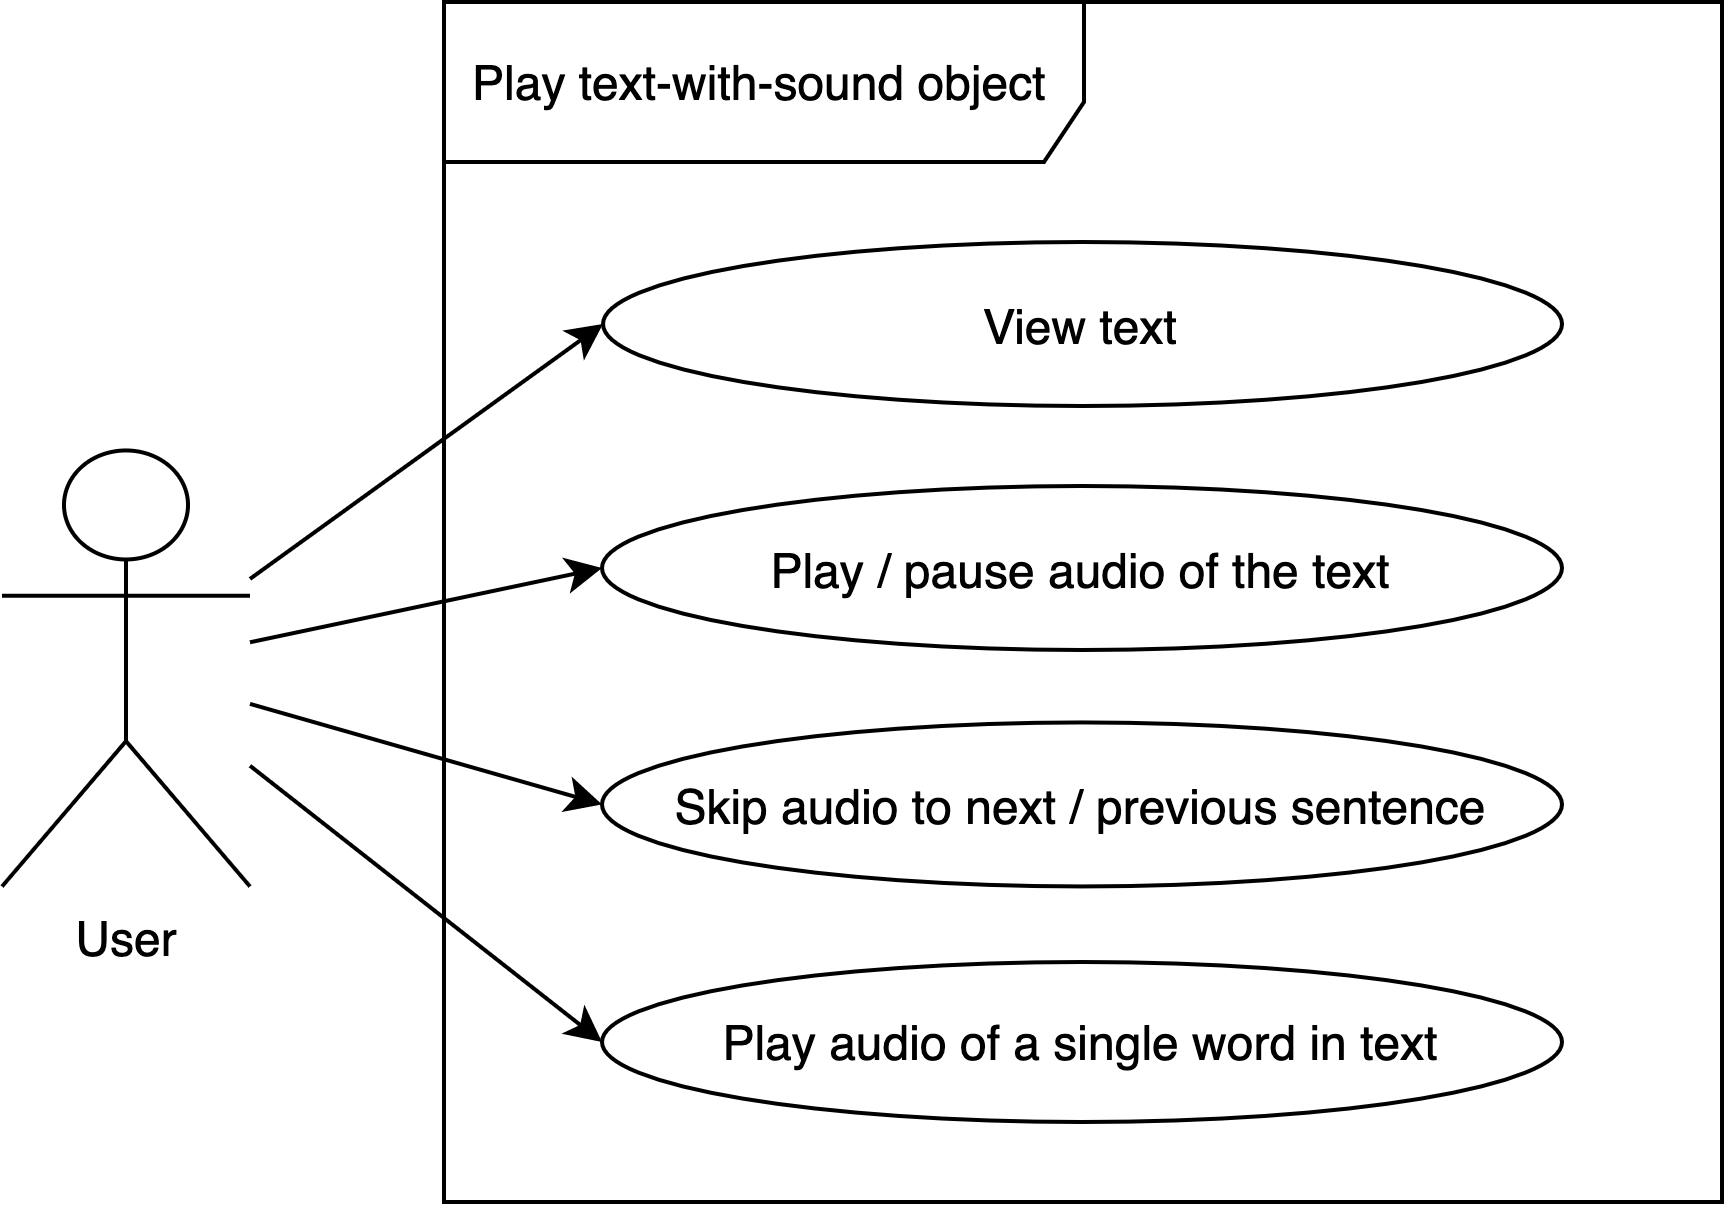

The diagram above was exported from draw.io. Its source (the exported page's mxGraphModel, read from the mxfile embedded in the PNG):
<mxGraphModel dx="988" dy="578" grid="1" gridSize="10" guides="1" tooltips="1" connect="1" arrows="1" fold="1" page="1" pageScale="1" pageWidth="827" pageHeight="1169" math="0" shadow="0">
  <root>
    <mxCell id="WlDZ9p8F2aKJW-WgQOWt-0" />
    <mxCell id="WlDZ9p8F2aKJW-WgQOWt-1" parent="WlDZ9p8F2aKJW-WgQOWt-0" />
    <mxCell id="WlDZ9p8F2aKJW-WgQOWt-2" value="Play text-with-sound object" style="shape=umlFrame;whiteSpace=wrap;html=1;width=160;height=40;boundedLbl=1;verticalAlign=middle;align=left;spacingLeft=5;" vertex="1" parent="WlDZ9p8F2aKJW-WgQOWt-1">
      <mxGeometry x="320.5" y="120" width="319.5" height="300" as="geometry" />
    </mxCell>
    <mxCell id="WlDZ9p8F2aKJW-WgQOWt-3" style="edgeStyle=none;rounded=0;sketch=0;orthogonalLoop=1;jettySize=auto;html=1;entryX=0;entryY=0.5;entryDx=0;entryDy=0;shadow=0;endArrow=classic;endFill=1;" edge="1" parent="WlDZ9p8F2aKJW-WgQOWt-1" source="WlDZ9p8F2aKJW-WgQOWt-6" target="WlDZ9p8F2aKJW-WgQOWt-7">
      <mxGeometry relative="1" as="geometry" />
    </mxCell>
    <mxCell id="WlDZ9p8F2aKJW-WgQOWt-5" style="edgeStyle=none;rounded=0;sketch=0;orthogonalLoop=1;jettySize=auto;html=1;entryX=0;entryY=0.5;entryDx=0;entryDy=0;shadow=0;endArrow=classic;endFill=1;" edge="1" parent="WlDZ9p8F2aKJW-WgQOWt-1" source="WlDZ9p8F2aKJW-WgQOWt-6" target="WlDZ9p8F2aKJW-WgQOWt-9">
      <mxGeometry relative="1" as="geometry" />
    </mxCell>
    <mxCell id="WlDZ9p8F2aKJW-WgQOWt-6" value="User" style="shape=umlActor;verticalLabelPosition=bottom;verticalAlign=top;html=1;" vertex="1" parent="WlDZ9p8F2aKJW-WgQOWt-1">
      <mxGeometry x="210" y="232.11" width="62" height="109" as="geometry" />
    </mxCell>
    <mxCell id="WlDZ9p8F2aKJW-WgQOWt-7" value="Play audio of a single word in text" style="ellipse;whiteSpace=wrap;html=1;" vertex="1" parent="WlDZ9p8F2aKJW-WgQOWt-1">
      <mxGeometry x="360" y="360" width="240" height="40" as="geometry" />
    </mxCell>
    <mxCell id="WlDZ9p8F2aKJW-WgQOWt-9" value="View text" style="ellipse;whiteSpace=wrap;html=1;" vertex="1" parent="WlDZ9p8F2aKJW-WgQOWt-1">
      <mxGeometry x="360.25" y="180" width="239.75" height="41" as="geometry" />
    </mxCell>
    <mxCell id="WlDZ9p8F2aKJW-WgQOWt-10" style="edgeStyle=none;rounded=0;sketch=0;orthogonalLoop=1;jettySize=auto;html=1;entryX=0;entryY=0.5;entryDx=0;entryDy=0;shadow=0;endArrow=classic;endFill=1;" edge="1" parent="WlDZ9p8F2aKJW-WgQOWt-1" source="WlDZ9p8F2aKJW-WgQOWt-6" target="WlDZ9p8F2aKJW-WgQOWt-11">
      <mxGeometry relative="1" as="geometry">
        <mxPoint x="270" y="364.1864406779662" as="sourcePoint" />
      </mxGeometry>
    </mxCell>
    <mxCell id="WlDZ9p8F2aKJW-WgQOWt-11" value="Play / pause audio of the text" style="ellipse;whiteSpace=wrap;html=1;" vertex="1" parent="WlDZ9p8F2aKJW-WgQOWt-1">
      <mxGeometry x="360" y="241" width="240" height="41" as="geometry" />
    </mxCell>
    <mxCell id="WlDZ9p8F2aKJW-WgQOWt-12" style="edgeStyle=none;rounded=0;sketch=0;orthogonalLoop=1;jettySize=auto;html=1;entryX=0;entryY=0.5;entryDx=0;entryDy=0;shadow=0;endArrow=classic;endFill=1;" edge="1" parent="WlDZ9p8F2aKJW-WgQOWt-1" source="WlDZ9p8F2aKJW-WgQOWt-6" target="WlDZ9p8F2aKJW-WgQOWt-13">
      <mxGeometry relative="1" as="geometry">
        <mxPoint x="272" y="300" as="sourcePoint" />
      </mxGeometry>
    </mxCell>
    <mxCell id="WlDZ9p8F2aKJW-WgQOWt-13" value="Skip audio to next / previous sentence" style="ellipse;whiteSpace=wrap;html=1;" vertex="1" parent="WlDZ9p8F2aKJW-WgQOWt-1">
      <mxGeometry x="360" y="300.11" width="240" height="41" as="geometry" />
    </mxCell>
  </root>
</mxGraphModel>